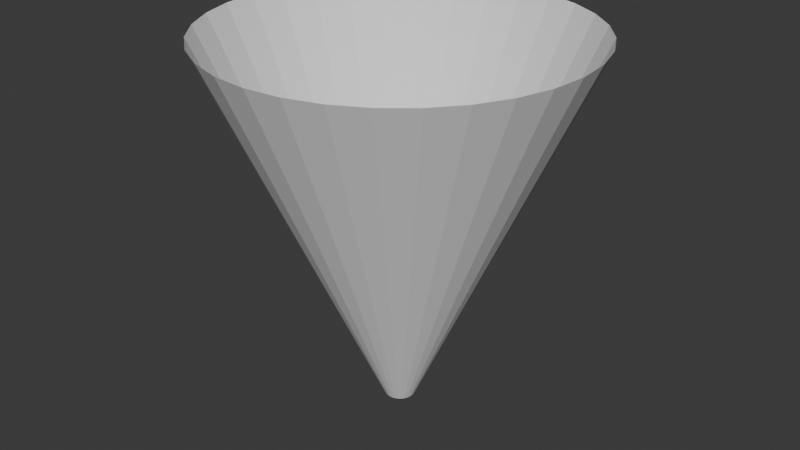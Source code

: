 # Source: light_cone.blend  (saved by Blender 5.1.30; exported with 4.5.12 LTS)
import bpy
from mathutils import Matrix  # noqa: F401  (used for matrix-valued properties, if any)

bpy.ops.wm.read_factory_settings(use_empty=True)
scene = bpy.context.scene
scene.name = 'Scene'

# ---- world
world_world = bpy.data.worlds.new('World'); scene.world = world_world
world_world.use_nodes = True; world_world.node_tree.nodes.clear()
_N = world_world.node_tree.nodes; _L = world_world.node_tree.links
n0 = _N.new('ShaderNodeOutputWorld'); n0.name = 'World Output'; n0.location = (200, 100)
n1 = _N.new('ShaderNodeBackground'); n1.name = 'Background'; n1.location = (-200, 100)
n1.inputs[0].default_value = (0.05088, 0.05088, 0.05088, 1.0)
_L.new(n1.outputs[0], n0.inputs[0])
n0.is_active_output = True
world_world.color = (0.05088, 0.05088, 0.05088)
world_world.sun_shadow_jitter_overblur = 0.0

# ---- meshes
me_cylinder = bpy.data.meshes.new('Cylinder')
me_cylinder.from_pydata([(0.0, 0.08388, 0.003615), (0.0, 1.0, 2.043), (0.01636, 0.08226, 0.003615), (0.1951, 0.9808, 2.043), (0.0321, 0.07749, 0.003615), (0.3827, 0.9239, 2.043), (0.0466, 0.06974, 0.003615), (0.5556, 0.8315, 2.043), (0.05931, 0.05931, 0.003615), (0.7071, 0.7071, 2.043), (0.06974, 0.0466, 0.003615), (0.8315, 0.5556, 2.043), (0.07749, 0.0321, 0.003615), (0.9239, 0.3827, 2.043), (0.08226, 0.01636, 0.003615), (0.9808, 0.1951, 2.043), (0.08388, 0.0, 0.003615), (1.0, 0.0, 2.043), (0.08226, -0.01636, 0.003615), (0.9808, -0.1951, 2.043), (0.07749, -0.0321, 0.003615), (0.9239, -0.3827, 2.043), (0.06974, -0.0466, 0.003615), (0.8315, -0.5556, 2.043), (0.05931, -0.05931, 0.003615), (0.7071, -0.7071, 2.043), (0.0466, -0.06974, 0.003615), (0.5556, -0.8315, 2.043), (0.0321, -0.07749, 0.003615), (0.3827, -0.9239, 2.043), (0.01636, -0.08226, 0.003615), (0.1951, -0.9808, 2.043), (0.0, -0.08388, 0.003615), (0.0, -1.0, 2.043), (-0.01636, -0.08226, 0.003615), (-0.1951, -0.9808, 2.043), (-0.0321, -0.07749, 0.003615), (-0.3827, -0.9239, 2.043), (-0.0466, -0.06974, 0.003615), (-0.5556, -0.8315, 2.043), (-0.05931, -0.05931, 0.003615), (-0.7071, -0.7071, 2.043), (-0.06974, -0.0466, 0.003615), (-0.8315, -0.5556, 2.043), (-0.07749, -0.0321, 0.003615), (-0.9239, -0.3827, 2.043), (-0.08226, -0.01636, 0.003615), (-0.9808, -0.1951, 2.043), (-0.08388, 0.0, 0.003615), (-1.0, 0.0, 2.043), (-0.08226, 0.01636, 0.003615), (-0.9808, 0.1951, 2.043), (-0.07749, 0.0321, 0.003615), (-0.9239, 0.3827, 2.043), (-0.06974, 0.0466, 0.003615), (-0.8315, 0.5556, 2.043), (-0.05931, 0.05931, 0.003615), (-0.7071, 0.7071, 2.043), (-0.0466, 0.06974, 0.003615), (-0.5556, 0.8315, 2.043), (-0.0321, 0.07749, 0.003615), (-0.3827, 0.9239, 2.043), (-0.01636, 0.08226, 0.003615), (-0.1951, 0.9808, 2.043)], [], [(0, 1, 3, 2), (2, 3, 5, 4), (4, 5, 7, 6), (6, 7, 9, 8), (8, 9, 11, 10), (10, 11, 13, 12), (12, 13, 15, 14), (14, 15, 17, 16), (16, 17, 19, 18), (18, 19, 21, 20), (20, 21, 23, 22), (22, 23, 25, 24), (24, 25, 27, 26), (26, 27, 29, 28), (28, 29, 31, 30), (30, 31, 33, 32), (32, 33, 35, 34), (34, 35, 37, 36), (36, 37, 39, 38), (38, 39, 41, 40), (40, 41, 43, 42), (42, 43, 45, 44), (44, 45, 47, 46), (46, 47, 49, 48), (48, 49, 51, 50), (50, 51, 53, 52), (52, 53, 55, 54), (54, 55, 57, 56), (56, 57, 59, 58), (58, 59, 61, 60), (60, 61, 63, 62), (62, 63, 1, 0)])
_uv = me_cylinder.uv_layers.new(name='UVMap')
_uv.uv.foreach_set('vector', [0.5, 0.04505, 0.5, 0.955, 0.587, 0.955, 0.5073, 0.04505, 0.5073, 0.04505, 0.587, 0.955, 0.6707, 0.955, 0.5143, 0.04505, 0.5143, 0.04505, 0.6707, 0.955, 0.7479, 0.955, 0.5208, 0.04505, 0.5208, 0.04505, 0.7479, 0.955, 0.8155, 0.955, 0.5265, 0.04505, 0.5265, 0.04505, 0.8155, 0.955, 0.871, 0.955, 0.5311, 0.04505, 0.5311, 0.04505, 0.871, 0.955, 0.9122, 0.955, 0.5346, 0.04505, 0.5346, 0.04505, 0.9122, 0.955, 0.9376, 0.955, 0.5367, 0.04505, 0.5367, 0.04505, 0.9376, 0.955, 0.9461, 0.955, 0.5374, 0.04505, 0.5374, 0.04505, 0.9461, 0.955, 0.9376, 0.955, 0.5367, 0.04505, 0.5367, 0.04505, 0.9376, 0.955, 0.9122, 0.955, 0.5346, 0.04505, 0.5346, 0.04505, 0.9122, 0.955, 0.871, 0.955, 0.5311, 0.04505, 0.5311, 0.04505, 0.871, 0.955, 0.8155, 0.955, 0.5265, 0.04505, 0.5265, 0.04505, 0.8155, 0.955, 0.7479, 0.955, 0.5208, 0.04505, 0.5208, 0.04505, 0.7479, 0.955, 0.6707, 0.955, 0.5143, 0.04505, 0.5143, 0.04505, 0.6707, 0.955, 0.587, 0.955, 0.5073, 0.04505, 0.5073, 0.04505, 0.587, 0.955, 0.5, 0.955, 0.5, 0.04505, 0.5, 0.04505, 0.5, 0.955, 0.413, 0.955, 0.4927, 0.04505, 0.4927, 0.04505, 0.413, 0.955, 0.3293, 0.955, 0.4857, 0.04505, 0.4857, 0.04505, 0.3293, 0.955, 0.2521, 0.955, 0.4792, 0.04505, 0.4792, 0.04505, 0.2521, 0.955, 0.1845, 0.955, 0.4735, 0.04505, 0.4735, 0.04505, 0.1845, 0.955, 0.129, 0.955, 0.4689, 0.04505, 0.4689, 0.04505, 0.129, 0.955, 0.08782, 0.955, 0.4654, 0.04505, 0.4654, 0.04505, 0.08782, 0.955, 0.06243, 0.955, 0.4633, 0.04505, 0.4633, 0.04505, 0.06243, 0.955, 0.05386, 0.955, 0.4626, 0.04505, 0.4626, 0.04505, 0.05386, 0.955, 0.06243, 0.955, 0.4633, 0.04505, 0.4633, 0.04505, 0.06243, 0.955, 0.08782, 0.955, 0.4654, 0.04505, 0.4654, 0.04505, 0.08782, 0.955, 0.129, 0.955, 0.4689, 0.04505, 0.4689, 0.04505, 0.129, 0.955, 0.1845, 0.955, 0.4735, 0.04505, 0.4735, 0.04505, 0.1845, 0.955, 0.2521, 0.955, 0.4792, 0.04505, 0.4792, 0.04505, 0.2521, 0.955, 0.3293, 0.955, 0.4857, 0.04505, 0.4857, 0.04505, 0.3293, 0.955, 0.413, 0.955, 0.4927, 0.04505, 0.4927, 0.04505, 0.413, 0.955, 0.5, 0.955, 0.5, 0.04505])
me_cylinder.update()

# ---- objects
ob_headlight = bpy.data.objects.new('headlight', me_cylinder)

# ---- transforms, parenting, visibility, modifiers, constraints
ob_headlight.location = (0.0, 0.0, 0.0)

# ---- collection membership
scene.collection.objects.link(ob_headlight)

# ---- scene / render settings (as saved in the file)
scene.frame_start = 1; scene.frame_end = 100; scene.frame_set(24)
scene.render.engine = 'CYCLES'
scene.render.bake_bias = 0.0
scene.render.bake_samples = 0
scene.cycles.sampling_pattern = 'TABULATED_SOBOL'
scene.eevee.use_volume_custom_range = False
bpy.context.view_layer.update()

# ---- added for rendering (the .blend has no active camera and no usable light): camera, sun
cam_auto = bpy.data.cameras.new('AutoCamera')
cam_auto.lens = 50.0
cam_auto.sensor_width = 36.0
cam_auto.clip_end = 1000.0
ob_auto_camera = bpy.data.objects.new('AutoCamera', cam_auto)
scene.collection.objects.link(ob_auto_camera)
ob_auto_camera.location = (3.2263, -3.87156, 3.60439)
ob_auto_camera.rotation_euler = (1.09748, -7.21219e-08, 0.694738)
scene.camera = ob_auto_camera
light_auto_sun = bpy.data.lights.new('AutoSun', 'SUN')
light_auto_sun.energy = 3.0
light_auto_sun.angle = 0.0523599
ob_auto_sun = bpy.data.objects.new('AutoSun', light_auto_sun)
scene.collection.objects.link(ob_auto_sun)
ob_auto_sun.rotation_euler = (0.872665, 0.174533, 0.523599)
bpy.context.view_layer.update()
